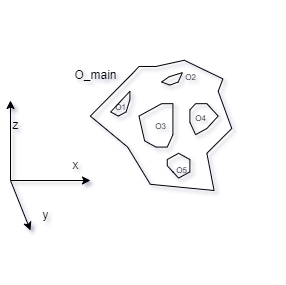

The diagram above was exported from draw.io. Its source (the exported page's mxGraphModel, read from the mxfile embedded in the PNG):
<mxGraphModel dx="614" dy="273" grid="1" gridSize="10" guides="1" tooltips="1" connect="1" arrows="1" fold="1" page="1" pageScale="1" pageWidth="827" pageHeight="1169" math="0" shadow="0">
  <root>
    <mxCell id="0" />
    <mxCell id="1" parent="0" />
    <mxCell id="a_KirFilaEnlQV9zpfoU-9" value="" style="group" parent="1" vertex="1" connectable="0">
      <mxGeometry x="30" y="280" width="90" height="130" as="geometry" />
    </mxCell>
    <mxCell id="a_KirFilaEnlQV9zpfoU-1" value="" style="endArrow=classic;html=1;rounded=0;" parent="a_KirFilaEnlQV9zpfoU-9" edge="1">
      <mxGeometry width="50" height="50" relative="1" as="geometry">
        <mxPoint x="10" y="80" as="sourcePoint" />
        <mxPoint x="10" as="targetPoint" />
      </mxGeometry>
    </mxCell>
    <mxCell id="a_KirFilaEnlQV9zpfoU-2" value="" style="endArrow=classic;html=1;rounded=0;" parent="a_KirFilaEnlQV9zpfoU-9" edge="1">
      <mxGeometry width="50" height="50" relative="1" as="geometry">
        <mxPoint x="10" y="80" as="sourcePoint" />
        <mxPoint x="90" y="80" as="targetPoint" />
      </mxGeometry>
    </mxCell>
    <mxCell id="a_KirFilaEnlQV9zpfoU-3" value="" style="endArrow=classic;html=1;rounded=0;" parent="a_KirFilaEnlQV9zpfoU-9" edge="1">
      <mxGeometry width="50" height="50" relative="1" as="geometry">
        <mxPoint x="10" y="80" as="sourcePoint" />
        <mxPoint x="30" y="130" as="targetPoint" />
      </mxGeometry>
    </mxCell>
    <mxCell id="a_KirFilaEnlQV9zpfoU-6" value="z" style="text;html=1;align=center;verticalAlign=middle;resizable=0;points=[];autosize=1;strokeColor=none;fillColor=none;" parent="a_KirFilaEnlQV9zpfoU-9" vertex="1">
      <mxGeometry y="10" width="30" height="30" as="geometry" />
    </mxCell>
    <mxCell id="a_KirFilaEnlQV9zpfoU-7" value="x" style="text;html=1;align=center;verticalAlign=middle;resizable=0;points=[];autosize=1;strokeColor=none;fillColor=none;" parent="a_KirFilaEnlQV9zpfoU-9" vertex="1">
      <mxGeometry x="60" y="50" width="30" height="30" as="geometry" />
    </mxCell>
    <mxCell id="a_KirFilaEnlQV9zpfoU-8" value="y" style="text;html=1;align=center;verticalAlign=middle;resizable=0;points=[];autosize=1;strokeColor=none;fillColor=none;" parent="a_KirFilaEnlQV9zpfoU-9" vertex="1">
      <mxGeometry x="30" y="100" width="30" height="30" as="geometry" />
    </mxCell>
    <mxCell id="h1a7Yx2JzGu34bNpwtZr-10" value="" style="group" vertex="1" connectable="0" parent="1">
      <mxGeometry x="90" y="180" width="215" height="270" as="geometry" />
    </mxCell>
    <mxCell id="h1a7Yx2JzGu34bNpwtZr-11" value="" style="group" vertex="1" connectable="0" parent="h1a7Yx2JzGu34bNpwtZr-10">
      <mxGeometry y="60" width="210" height="210" as="geometry" />
    </mxCell>
    <mxCell id="a_KirFilaEnlQV9zpfoU-19" value="" style="group;rounded=0;glass=0;shadow=1;rotation=0;" parent="h1a7Yx2JzGu34bNpwtZr-11" vertex="1" connectable="0">
      <mxGeometry y="30" width="210" height="180" as="geometry" />
    </mxCell>
    <mxCell id="a_KirFilaEnlQV9zpfoU-44" value="" style="group" parent="a_KirFilaEnlQV9zpfoU-19" vertex="1" connectable="0">
      <mxGeometry x="50.18857419980601" y="-30.2284496124031" width="109.63142580019398" height="130.2325581395349" as="geometry" />
    </mxCell>
    <mxCell id="a_KirFilaEnlQV9zpfoU-13" value="" style="endArrow=none;html=1;rounded=0;" parent="a_KirFilaEnlQV9zpfoU-44" edge="1">
      <mxGeometry width="50" height="50" relative="1" as="geometry">
        <mxPoint x="28.289686388619472" y="6.201550387596899" as="sourcePoint" />
        <mxPoint x="112.23933074684776" y="18.604651162790695" as="targetPoint" />
        <Array as="points">
          <mxPoint x="45.26349822179116" y="6.201550387596899" />
          <mxPoint x="73.55318461041063" />
        </Array>
      </mxGeometry>
    </mxCell>
    <mxCell id="a_KirFilaEnlQV9zpfoU-14" value="" style="endArrow=none;html=1;rounded=0;" parent="a_KirFilaEnlQV9zpfoU-44" edge="1">
      <mxGeometry width="50" height="50" relative="1" as="geometry">
        <mxPoint x="-20.36857419980602" y="55.813953488372086" as="sourcePoint" />
        <mxPoint x="28.289686388619472" y="6.201550387596899" as="targetPoint" />
        <Array as="points">
          <mxPoint x="22.63174911089558" y="12.403100775193797" />
        </Array>
      </mxGeometry>
    </mxCell>
    <mxCell id="a_KirFilaEnlQV9zpfoU-15" value="" style="endArrow=none;html=1;rounded=0;" parent="a_KirFilaEnlQV9zpfoU-44" edge="1">
      <mxGeometry width="50" height="50" relative="1" as="geometry">
        <mxPoint x="39.60556094406726" y="124.03100775193798" as="sourcePoint" />
        <mxPoint x="-20.36857419980602" y="55.813953488372086" as="targetPoint" />
        <Array as="points">
          <mxPoint x="16.973811833171684" y="86.82170542635659" />
        </Array>
      </mxGeometry>
    </mxCell>
    <mxCell id="a_KirFilaEnlQV9zpfoU-16" value="" style="endArrow=none;html=1;rounded=0;" parent="a_KirFilaEnlQV9zpfoU-44" edge="1">
      <mxGeometry width="50" height="50" relative="1" as="geometry">
        <mxPoint x="39.60556094406726" y="124.03100775193798" as="sourcePoint" />
        <mxPoint x="103.39880375040416" y="130.2325581395349" as="targetPoint" />
      </mxGeometry>
    </mxCell>
    <mxCell id="a_KirFilaEnlQV9zpfoU-17" value="" style="endArrow=none;html=1;rounded=0;" parent="a_KirFilaEnlQV9zpfoU-44" edge="1">
      <mxGeometry width="50" height="50" relative="1" as="geometry">
        <mxPoint x="121.07985774329136" y="68.21705426356588" as="sourcePoint" />
        <mxPoint x="112.23933074684776" y="18.604651162790695" as="targetPoint" />
        <Array as="points">
          <mxPoint x="107.50080827675399" y="31.007751937984494" />
        </Array>
      </mxGeometry>
    </mxCell>
    <mxCell id="a_KirFilaEnlQV9zpfoU-18" value="" style="endArrow=none;html=1;rounded=0;" parent="a_KirFilaEnlQV9zpfoU-44" edge="1">
      <mxGeometry width="50" height="50" relative="1" as="geometry">
        <mxPoint x="103.39880375040416" y="130.2325581395349" as="sourcePoint" />
        <mxPoint x="121.07985774329136" y="68.21705426356588" as="targetPoint" />
        <Array as="points">
          <mxPoint x="96.18493372130621" y="93.02325581395348" />
        </Array>
      </mxGeometry>
    </mxCell>
    <mxCell id="a_KirFilaEnlQV9zpfoU-34" value="" style="group" parent="a_KirFilaEnlQV9zpfoU-44" vertex="1" connectable="0">
      <mxGeometry x="50.923188667651836" y="12.403370407819345" width="20.754756815017203" height="12.44304634934901" as="geometry" />
    </mxCell>
    <mxCell id="a_KirFilaEnlQV9zpfoU-28" value="" style="endArrow=none;html=1;rounded=0;" parent="a_KirFilaEnlQV9zpfoU-34" edge="1">
      <mxGeometry width="50" height="50" relative="1" as="geometry">
        <mxPoint y="9.332284762011756" as="sourcePoint" />
        <mxPoint x="7.394773741543426" y="4.101596759600229" as="targetPoint" />
      </mxGeometry>
    </mxCell>
    <mxCell id="a_KirFilaEnlQV9zpfoU-29" value="" style="endArrow=none;html=1;rounded=0;" parent="a_KirFilaEnlQV9zpfoU-34" edge="1">
      <mxGeometry width="50" height="50" relative="1" as="geometry">
        <mxPoint x="20.754756815017203" as="sourcePoint" />
        <mxPoint x="7.394773741543426" y="4.101596759600229" as="targetPoint" />
      </mxGeometry>
    </mxCell>
    <mxCell id="a_KirFilaEnlQV9zpfoU-30" value="" style="endArrow=none;html=1;rounded=0;" parent="a_KirFilaEnlQV9zpfoU-34" edge="1">
      <mxGeometry width="50" height="50" relative="1" as="geometry">
        <mxPoint x="20.754756815017203" as="sourcePoint" />
        <mxPoint x="16.603805452013763" y="9.332284762011756" as="targetPoint" />
      </mxGeometry>
    </mxCell>
    <mxCell id="a_KirFilaEnlQV9zpfoU-31" value="" style="endArrow=none;html=1;rounded=0;" parent="a_KirFilaEnlQV9zpfoU-34" edge="1">
      <mxGeometry width="50" height="50" relative="1" as="geometry">
        <mxPoint x="8.301902726006883" y="12.44304634934901" as="sourcePoint" />
        <mxPoint y="9.332284762011756" as="targetPoint" />
      </mxGeometry>
    </mxCell>
    <mxCell id="a_KirFilaEnlQV9zpfoU-32" value="" style="endArrow=none;html=1;rounded=0;" parent="a_KirFilaEnlQV9zpfoU-34" edge="1">
      <mxGeometry width="50" height="50" relative="1" as="geometry">
        <mxPoint x="8.301902726006883" y="12.44304634934901" as="sourcePoint" />
        <mxPoint x="16.603805452013763" y="9.332284762011756" as="targetPoint" />
      </mxGeometry>
    </mxCell>
    <mxCell id="a_KirFilaEnlQV9zpfoU-26" value="" style="group" parent="a_KirFilaEnlQV9zpfoU-44" vertex="1" connectable="0">
      <mxGeometry y="31.007751937984494" width="24.621425800194004" height="30.000697674418603" as="geometry" />
    </mxCell>
    <mxCell id="a_KirFilaEnlQV9zpfoU-20" value="" style="endArrow=none;html=1;rounded=0;" parent="a_KirFilaEnlQV9zpfoU-26" edge="1">
      <mxGeometry width="50" height="50" relative="1" as="geometry">
        <mxPoint y="20.671834625322997" as="sourcePoint" />
        <mxPoint x="19.23698674426124" as="targetPoint" />
      </mxGeometry>
    </mxCell>
    <mxCell id="a_KirFilaEnlQV9zpfoU-21" value="" style="endArrow=none;html=1;rounded=0;" parent="a_KirFilaEnlQV9zpfoU-26" edge="1">
      <mxGeometry width="50" height="50" relative="1" as="geometry">
        <mxPoint x="19.23698674426124" y="8.2687338501292" as="sourcePoint" />
        <mxPoint x="19.23698674426124" as="targetPoint" />
      </mxGeometry>
    </mxCell>
    <mxCell id="a_KirFilaEnlQV9zpfoU-22" value="" style="endArrow=none;html=1;rounded=0;" parent="a_KirFilaEnlQV9zpfoU-26" edge="1">
      <mxGeometry width="50" height="50" relative="1" as="geometry">
        <mxPoint x="19.23698674426124" y="8.2687338501292" as="sourcePoint" />
        <mxPoint x="15.38958939540899" y="20.671834625322997" as="targetPoint" />
      </mxGeometry>
    </mxCell>
    <mxCell id="a_KirFilaEnlQV9zpfoU-23" value="" style="endArrow=none;html=1;rounded=0;" parent="a_KirFilaEnlQV9zpfoU-26" edge="1">
      <mxGeometry width="50" height="50" relative="1" as="geometry">
        <mxPoint x="7.694794697704495" y="24.806201550387595" as="sourcePoint" />
        <mxPoint y="20.671834625322997" as="targetPoint" />
      </mxGeometry>
    </mxCell>
    <mxCell id="a_KirFilaEnlQV9zpfoU-24" value="" style="endArrow=none;html=1;rounded=0;" parent="a_KirFilaEnlQV9zpfoU-26" edge="1">
      <mxGeometry width="50" height="50" relative="1" as="geometry">
        <mxPoint x="7.694794697704495" y="24.806201550387595" as="sourcePoint" />
        <mxPoint x="15.38958939540899" y="20.671834625322997" as="targetPoint" />
      </mxGeometry>
    </mxCell>
    <mxCell id="h1a7Yx2JzGu34bNpwtZr-5" value="&lt;font style=&quot;font-size: 8px;&quot;&gt;O1&lt;/font&gt;" style="text;html=1;align=center;verticalAlign=middle;resizable=0;points=[];autosize=1;strokeColor=none;fillColor=none;" vertex="1" parent="a_KirFilaEnlQV9zpfoU-26">
      <mxGeometry x="-5.378574199805996" y="0.0006976744186033557" width="30" height="30" as="geometry" />
    </mxCell>
    <mxCell id="a_KirFilaEnlQV9zpfoU-42" value="" style="endArrow=none;html=1;rounded=0;" parent="a_KirFilaEnlQV9zpfoU-44" edge="1">
      <mxGeometry width="50" height="50" relative="1" as="geometry">
        <mxPoint x="62.23731005496284" y="74.41860465116278" as="sourcePoint" />
        <mxPoint x="62.23731005496284" y="74.41860465116278" as="targetPoint" />
        <Array as="points">
          <mxPoint x="56.579372777238945" y="86.82170542635659" />
          <mxPoint x="45.26349822179116" y="86.82170542635659" />
          <mxPoint x="33.94762366634337" y="80.62015503875968" />
          <mxPoint x="28.289686388619472" y="55.813953488372086" />
          <mxPoint x="50.92143549951505" y="43.41085271317829" />
          <mxPoint x="62.23731005496284" y="43.41085271317829" />
        </Array>
      </mxGeometry>
    </mxCell>
    <mxCell id="a_KirFilaEnlQV9zpfoU-41" value="" style="group" parent="a_KirFilaEnlQV9zpfoU-44" vertex="1" connectable="0">
      <mxGeometry x="79.21112188813451" y="43.41085271317829" width="28.289686388619472" height="31.007751937984494" as="geometry" />
    </mxCell>
    <mxCell id="a_KirFilaEnlQV9zpfoU-38" value="" style="endArrow=none;html=1;rounded=0;" parent="a_KirFilaEnlQV9zpfoU-41" edge="1">
      <mxGeometry width="50" height="50" relative="1" as="geometry">
        <mxPoint y="6.201550387596899" as="sourcePoint" />
        <mxPoint x="16.973811833171684" as="targetPoint" />
        <Array as="points">
          <mxPoint x="5.657937277723895" />
        </Array>
      </mxGeometry>
    </mxCell>
    <mxCell id="a_KirFilaEnlQV9zpfoU-39" value="" style="endArrow=none;html=1;rounded=0;" parent="a_KirFilaEnlQV9zpfoU-41" edge="1">
      <mxGeometry width="50" height="50" relative="1" as="geometry">
        <mxPoint y="6.201550387596899" as="sourcePoint" />
        <mxPoint x="16.973811833171684" as="targetPoint" />
        <Array as="points">
          <mxPoint y="18.604651162790695" />
          <mxPoint x="5.657937277723895" y="31.007751937984494" />
          <mxPoint x="16.973811833171684" y="24.806201550387595" />
          <mxPoint x="28.289686388619472" y="12.403100775193797" />
        </Array>
      </mxGeometry>
    </mxCell>
    <mxCell id="a_KirFilaEnlQV9zpfoU-43" value="" style="endArrow=none;html=1;rounded=0;" parent="a_KirFilaEnlQV9zpfoU-44" edge="1">
      <mxGeometry width="50" height="50" relative="1" as="geometry">
        <mxPoint x="79.21112188813451" y="99.22480620155038" as="sourcePoint" />
        <mxPoint x="79.21112188813451" y="99.22480620155038" as="targetPoint" />
        <Array as="points">
          <mxPoint x="67.89524733268674" y="93.02325581395348" />
          <mxPoint x="56.579372777238945" y="99.22480620155038" />
          <mxPoint x="56.579372777238945" y="105.42635658914728" />
          <mxPoint x="62.23731005496284" y="111.62790697674417" />
          <mxPoint x="67.89524733268674" y="117.8294573643411" />
          <mxPoint x="79.21112188813451" y="111.62790697674417" />
        </Array>
      </mxGeometry>
    </mxCell>
    <mxCell id="h1a7Yx2JzGu34bNpwtZr-6" value="&lt;font style=&quot;font-size: 8px;&quot;&gt;O2&lt;/font&gt;" style="text;html=1;align=center;verticalAlign=middle;resizable=0;points=[];autosize=1;strokeColor=none;fillColor=none;" vertex="1" parent="a_KirFilaEnlQV9zpfoU-44">
      <mxGeometry x="64.63142580019398" y="1.0084496124030977" width="30" height="30" as="geometry" />
    </mxCell>
    <mxCell id="h1a7Yx2JzGu34bNpwtZr-7" value="&lt;font style=&quot;font-size: 8px;&quot;&gt;O3&lt;/font&gt;" style="text;html=1;align=center;verticalAlign=middle;resizable=0;points=[];autosize=1;strokeColor=none;fillColor=none;" vertex="1" parent="a_KirFilaEnlQV9zpfoU-44">
      <mxGeometry x="34.63142580019398" y="50.11844961240308" width="30" height="30" as="geometry" />
    </mxCell>
    <mxCell id="h1a7Yx2JzGu34bNpwtZr-8" value="&lt;font style=&quot;font-size: 8px;&quot;&gt;O4&lt;/font&gt;" style="text;html=1;align=center;verticalAlign=middle;resizable=0;points=[];autosize=1;strokeColor=none;fillColor=none;" vertex="1" parent="a_KirFilaEnlQV9zpfoU-44">
      <mxGeometry x="74.63142580019398" y="41.79844961240309" width="30" height="30" as="geometry" />
    </mxCell>
    <mxCell id="h1a7Yx2JzGu34bNpwtZr-9" value="&lt;font style=&quot;font-size: 8px;&quot;&gt;O5&lt;/font&gt;" style="text;html=1;align=center;verticalAlign=middle;resizable=0;points=[];autosize=1;strokeColor=none;fillColor=none;" vertex="1" parent="a_KirFilaEnlQV9zpfoU-44">
      <mxGeometry x="55.92142580019399" y="93.79844961240306" width="30" height="30" as="geometry" />
    </mxCell>
    <mxCell id="h1a7Yx2JzGu34bNpwtZr-4" value="O_main" style="text;html=1;align=center;verticalAlign=middle;resizable=0;points=[];autosize=1;strokeColor=none;fillColor=none;" vertex="1" parent="h1a7Yx2JzGu34bNpwtZr-11">
      <mxGeometry width="70" height="30" as="geometry" />
    </mxCell>
  </root>
</mxGraphModel>